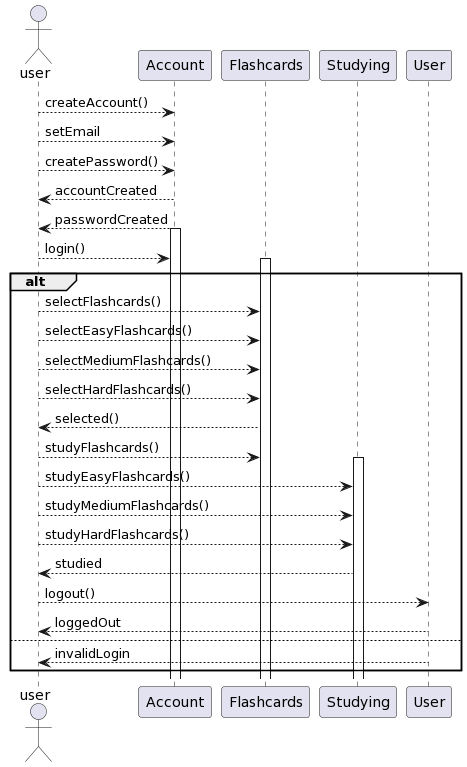

The diagram above was rendered by PlantUML. Its source (embedded in the PNG):
@startuml
actor user as u

u --> Account : createAccount() 
u --> Account : setEmail
u --> Account : createPassword()
u <-- Account : accountCreated
u <-- Account : passwordCreated

activate Account 

u --> Account : login()

alt

activate Flashcards

u --> Flashcards : selectFlashcards()

u --> Flashcards : selectEasyFlashcards()
u --> Flashcards : selectMediumFlashcards()
u --> Flashcards : selectHardFlashcards()

u <-- Flashcards : selected()
u --> Flashcards : studyFlashcards()

activate Studying 

u --> Studying : studyEasyFlashcards()
u --> Studying : studyMediumFlashcards()
u --> Studying : studyHardFlashcards()
u <-- Studying : studied

deactivate User

u --> User : logout()
u <-- User : loggedOut

deactivate User

else
u <-- User: invalidLogin
end
@enduml